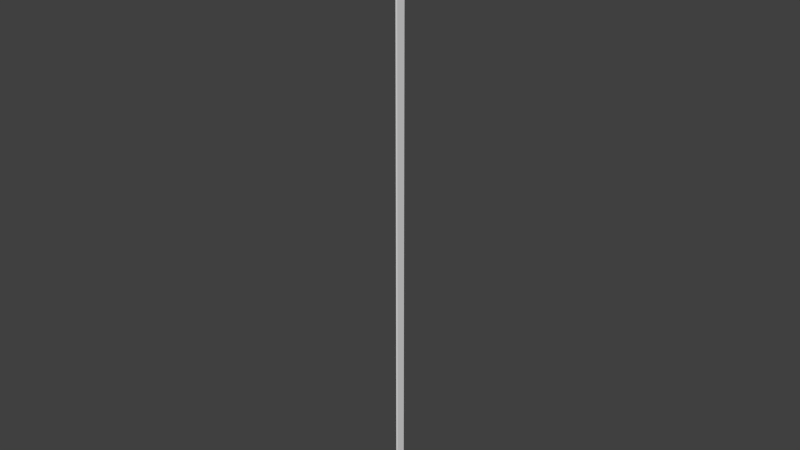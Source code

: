 # Source: 11.blend  (saved by Blender 2.76.0; exported with 4.5.12 LTS)
import bpy
from mathutils import Matrix  # noqa: F401  (used for matrix-valued properties, if any)

bpy.ops.wm.read_factory_settings(use_empty=True)
scene = bpy.context.scene
scene.name = 'Scene'

# ---- collections
col_collection_1 = bpy.data.collections.new('Collection 1'); scene.collection.children.link(col_collection_1)

# ---- world
world_world = bpy.data.worlds.new('World'); scene.world = world_world
world_world.color = (0.05088, 0.05088, 0.05088)
world_world.use_sun_shadow = False
world_world.sun_shadow_jitter_overblur = 0.0
world_world.cycles.sampling_method = 'MANUAL'
world_world.cycles.sample_map_resolution = 256

# ---- meshes
me_cube = bpy.data.meshes.new('Cube')
me_cube.from_pydata([(-100.0, -100.0, -100.0), (-100.0, -100.0, 100.0), (-100.0, 100.0, -100.0), (-100.0, 100.0, 100.0), (100.0, -100.0, -100.0), (100.0, -100.0, 100.0), (100.0, 100.0, -100.0), (100.0, 100.0, 100.0)], [], [(1, 3, 2, 0), (3, 7, 6, 2), (7, 5, 4, 6), (5, 1, 0, 4), (0, 2, 6, 4), (5, 7, 3, 1)])
_uv = me_cube.uv_layers.new(name='UVMap')
_uv.uv.foreach_set('vector', [0.2538, 16.75, 0.7462, 16.75, 0.7462, -15.75, 0.2538, -15.75, 0.7462, 16.75, 0.7489, 16.92, 0.7489, -15.92, 0.7462, -15.75, 0.7489, 16.92, 0.2511, 16.92, 0.2511, -15.92, 0.7489, -15.92, 0.2511, 16.92, 0.2538, 16.75, 0.2538, -15.75, 0.2511, -15.92, 0.2538, -15.75, 0.7462, -15.75, 0.7489, -15.92, 0.2511, -15.92, 0.2511, 16.92, 0.7489, 16.92, 0.7462, 16.75, 0.2538, 16.75])
me_cube.use_remesh_preserve_volume = False
me_cube.use_remesh_preserve_attributes = False
me_cube.use_mirror_vertex_groups = False
me_cube.update()

# ---- objects
ob_cube = bpy.data.objects.new('Cube', me_cube)

# ---- transforms, parenting, visibility, modifiers, constraints
ob_cube.location = (0.0, 0.0, 1650.0)
ob_cube.scale = (0.05, 0.25, 16.5)
ob_cube.lineart.crease_threshold = 0.0

# ---- collection membership
col_collection_1.objects.link(ob_cube)

# ---- scene / render settings (as saved in the file)
scene.frame_start = 1; scene.frame_end = 250; scene.frame_set(1)
scene.render.engine = 'CYCLES'
scene.render.resolution_percentage = 50
scene.render.dither_intensity = 0.0
scene.cycles.use_denoising = False
scene.cycles.samples = 10
scene.cycles.sampling_pattern = 'TABULATED_SOBOL'
scene.cycles.light_sampling_threshold = 0.0
scene.cycles.use_adaptive_sampling = False
scene.cycles.use_light_tree = False
scene.cycles.blur_glossy = 0.0
scene.cycles.pixel_filter_type = 'GAUSSIAN'
scene.cycles.sample_clamp_indirect = 0.0
scene.view_settings.view_transform = 'Standard'
scene.unit_settings.scale_length = 0.01
bpy.context.view_layer.update()

# ---- added for rendering (the .blend has no active camera and no usable light): camera, sun
cam_auto = bpy.data.cameras.new('AutoCamera')
cam_auto.lens = 50.0
cam_auto.sensor_width = 36.0
cam_auto.clip_end = 53590.6
ob_auto_camera = bpy.data.objects.new('AutoCamera', cam_auto)
scene.collection.objects.link(ob_auto_camera)
ob_auto_camera.location = (3053.61, -3664.33, 4092.88)
ob_auto_camera.rotation_euler = (1.09748, -7.21219e-08, 0.694738)
scene.camera = ob_auto_camera
light_auto_sun = bpy.data.lights.new('AutoSun', 'SUN')
light_auto_sun.energy = 3.0
light_auto_sun.angle = 0.0523599
ob_auto_sun = bpy.data.objects.new('AutoSun', light_auto_sun)
scene.collection.objects.link(ob_auto_sun)
ob_auto_sun.rotation_euler = (0.872665, 0.174533, 0.523599)
bpy.context.view_layer.update()
